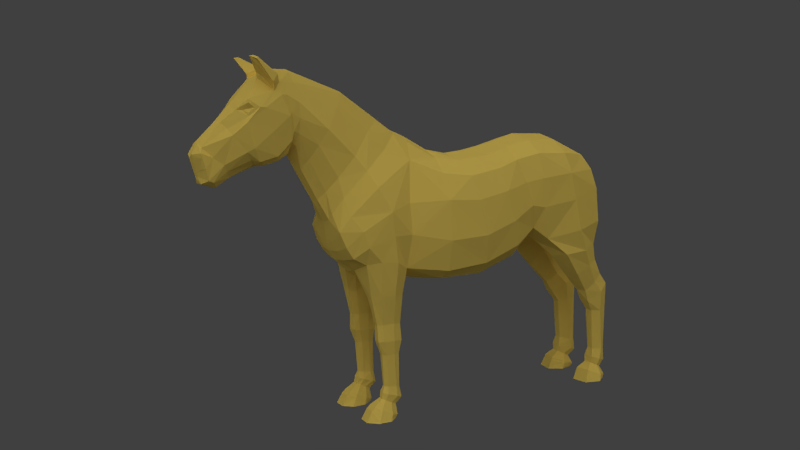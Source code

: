 # Source: Pony_Basemesh.blend  (saved by Blender 2.63.0; exported with 4.5.12 LTS)
import bpy
from mathutils import Matrix  # noqa: F401  (used for matrix-valued properties, if any)

bpy.ops.wm.read_factory_settings(use_empty=True)
scene = bpy.context.scene
scene.name = 'Scene'

# ---- collections
col_collection_1 = bpy.data.collections.new('Collection 1'); scene.collection.children.link(col_collection_1)

# ---- materials (node trees are filled in below, after node groups)
mat_material = bpy.data.materials.new('Material')
mat_material.alpha_threshold = 0.0
mat_material.use_transparent_shadow = False
mat_material.diffuse_color = (1.0, 0.7266, 0.1424, 1.0)
mat_material.specular_color = (1.0, 0.9249, 0.4106)
mat_material.roughness = 0.5
mat_material.specular_intensity = 0.05
mat_material.line_color = (0.0, 0.0, 0.0, 1.0)

# ---- material node trees

# ---- world
world_world = bpy.data.worlds.new('World'); scene.world = world_world
world_world.color = (0.05088, 0.05088, 0.05088)
world_world.use_sun_shadow = False
world_world.sun_shadow_jitter_overblur = 0.0
world_world.cycles.sampling_method = 'MANUAL'
world_world.cycles.sample_map_resolution = 256

# ---- cameras
cam_camera = bpy.data.cameras.new('Camera')
cam_camera.clip_end = 100.0
cam_camera.lens = 35.0
cam_camera.sensor_width = 32.0
cam_camera.sensor_height = 18.0
cam_camera.dof.focus_distance = 0.0
cam_camera.dof.aperture_fstop = 128.0

# ---- lights
light_sun_002 = bpy.data.lights.new('Sun.002', 'SUN')
light_sun_002.transmission_factor = 0.0
light_sun_002.angle = 1.571
light_sun_002.energy = 0.1
light_sun_002.shadow_buffer_clip_start = 0.5
light_sun_002.shadow_soft_size = 1.0
light_sun_002.shadow_cascade_max_distance = 1000.0
light_sun_002.cycles.use_multiple_importance_sampling = False
light_sun_001 = bpy.data.lights.new('Sun.001', 'SUN')
light_sun_001.transmission_factor = 0.0
light_sun_001.angle = 1.571
light_sun_001.energy = 0.2
light_sun_001.shadow_buffer_clip_start = 0.5
light_sun_001.shadow_soft_size = 1.0
light_sun_001.shadow_cascade_max_distance = 1000.0
light_sun_001.cycles.use_multiple_importance_sampling = False
light_sun = bpy.data.lights.new('Sun', 'SUN')
light_sun.transmission_factor = 0.0
light_sun.angle = 1.571
light_sun.energy = 1.0
light_sun.shadow_buffer_clip_start = 0.5
light_sun.shadow_soft_size = 1.0
light_sun.shadow_cascade_max_distance = 1000.0
light_sun.cycles.use_multiple_importance_sampling = False

# ---- meshes
me_cube = bpy.data.meshes.new('Cube')
me_cube.from_pydata([(0.166, -0.5563, 0.737), (0.142, 0.09328, 0.6441), (0.1576, -0.09624, 0.6709), (0.1716, -0.3007, 0.6912), (0.107, 0.2281, 0.5408), (0.1528, -0.3833, 0.711), (0.101, -0.7479, 0.3755), (0.1421, -0.5463, 0.8008), (0.1212, 0.1303, 0.7148), (0.1169, 0.02201, 0.6641), (0.05652, 0.4944, 0.8029), (0.04168, 0.263, 0.7016), (0.03868, 0.3137, 0.7994), (0.03693, 0.2198, 0.9545), (0.1746, -0.1929, 0.6682), (0.1462, -0.1003, 0.4515), (0.1578, -0.3495, 0.513), (0.04286, 0.5571, 0.8898), (0.0983, 0.2466, 0.5883), (0.1307, -0.4311, 0.5608), (0.1138, 0.03049, 0.4665), (0.04252, 0.5979, 0.743), (0.04111, 0.1226, 0.8777), (0.1592, -0.2314, 0.4678), (0.05626, 0.4082, 1.018), (0.04157, 0.6315, 0.8243), (0.0493, 0.2333, 0.5252), (0.02669, -0.6989, 0.7563), (0.1187, -0.6786, 0.743), (0.1697, -0.5754, 0.649), (0.1631, -0.4444, 0.7237), (0.0799, -0.5418, 0.8449), (0.01051, 0.6334, 0.7576), (0.08147, 0.5119, 0.9069), (0.06148, 0.5462, 0.8729), (0.02722, 0.573, 0.907), (0.02049, 0.2038, 0.9781), (0.02354, 0.2825, 0.6784), (0.06703, 0.2625, 0.8854), (0.06171, 0.3511, 0.9629), (0.0576, 0.2513, 0.6373), (0.03572, 0.4806, 0.7889), (0.09784, -0.1005, 0.4212), (0.1048, -0.3653, 0.4718), (0.04281, 0.2434, 0.5562), (0.1113, 0.2075, 0.508), (0.1394, 0.07346, 0.4908), (0.1082, 0.1639, 0.4857), (0.1337, -0.3593, 0.784), (0.1048, -0.6461, 0.7913), (0.02955, -0.6557, 0.8088), (0.06649, 0.378, 0.8518), (0.144, -0.4409, 0.8033), (0.07849, 0.001954, 0.7904), (0.1302, 0.01984, 0.5696), (0.05878, 0.02259, 0.4485), (0.07075, 0.4736, 0.7979), (0.05358, 0.073, 0.8247), (0.05517, 0.3499, 0.8738), (0.03812, 0.3603, 1.02), (0.1487, -0.1818, 0.7413), (0.1839, -0.2183, 0.5587), (0.06395, 0.3682, 0.8824), (0.06652, 0.3897, 0.9836), (0.03338, 0.4236, 1.053), (0.04552, 0.3682, 0.8504), (0.1206, -0.09226, 0.7499), (0.08929, 0.1516, 0.7632), (0.01645, 0.6511, 0.821), (0.07237, 0.1824, 0.8054), (0.02156, 0.1014, 0.903), (0.1057, -0.2389, 0.4257), (0.04539, 0.6198, 0.7804), (0.07506, 0.5054, 0.9242), (0.05094, 0.2135, 0.4965), (0.03326, 0.1678, 0.4587), (0.0383, 0.06872, 0.4401), (0.03388, -0.7315, 0.6853), (0.06583, 0.4258, 0.9942), (0.1294, -0.6955, 0.6793), (0.1626, -0.4531, 0.6301), (0.08889, -0.4347, 0.8433), (0.1083, 0.07258, 0.2988), (0.06685, -0.4796, 0.5125), (0.1096, -0.7147, 0.4321), (0.1412, 0.08464, 0.5695), (0.02217, 0.587, 0.7284), (0.09261, -0.1701, 0.7868), (0.06614, -0.09645, 0.7927), (0.03498, -0.01316, 0.8433), (0.01803, 0.634, 0.8496), (0.04834, 0.5343, 0.9451), (0.02268, 0.3651, 1.045), (0.03931, 0.3535, 0.8377), (0.02267, 0.3342, 0.7712), (0.1675, -0.09913, 0.5483), (0.04356, 0.4572, 0.7857), (0.09718, -0.271, 0.8009), (0.08239, -0.353, 0.8215), (0.1569, -0.4077, 0.6369), (0.1771, -0.3262, 0.5955), (0.1452, -0.2847, 0.7605), (0.04325, 0.2543, 0.6181), (0.03241, 0.03527, 0.8677), (0.07408, -0.4492, 0.5274), (0.07733, 0.1032, 0.2002), (0.07435, 0.1021, 0.08361), (0.06659, 0.04054, 0.3603), (0.07434, 0.04248, 0.241), (0.07838, 0.04875, 0.2031), (0.07478, 0.04135, 0.06193), (0.09703, 0.105, 0.08407), (0.09361, 0.1053, 0.2003), (0.09884, 0.1204, 0.2431), (0.09617, 0.1426, 0.3835), (0.1026, 0.04817, 0.2962), (0.1086, 0.06605, 0.001369), (0.1075, 0.1647, 0.001369), (0.1326, 0.09265, 0.001369), (0.04358, 0.095, 0.001369), (0.06743, 0.1641, 0.001369), (0.06641, 0.06624, 0.001369), (0.07045, 0.1176, 0.2446), (0.06572, 0.1395, 0.3764), (0.05703, 0.07355, 0.3676), (0.0671, 0.06841, 0.2419), (0.07226, 0.06658, 0.2003), (0.06592, 0.05619, 0.06784), (0.1062, 0.0411, 0.3879), (0.102, 0.04237, 0.2436), (0.09878, 0.05064, 0.2031), (0.09708, 0.03991, 0.0617), (0.1085, 0.05993, 0.07014), (0.105, 0.06854, 0.202), (0.11, 0.0708, 0.245), (0.1269, 0.07735, 0.3883), (0.1714, -0.5972, 0.5472), (0.09531, -0.7809, 0.3386), (0.1094, -0.7518, 0.07264), (0.1208, -0.7391, 0.3161), (0.1225, -0.7063, 0.354), (0.07007, -0.716, 0.08234), (0.0761, -0.6826, 0.2891), (0.03406, -0.7164, 0.571), (0.1125, -0.6858, 0.2867), (0.1416, -0.665, 0.4174), (0.1074, -0.7173, 0.08402), (0.1352, -0.7026, 0.5679), (0.07094, -0.742, 0.3775), (0.08914, -0.7863, 0.06189), (0.06384, -0.7829, 0.06256), (0.06321, -0.7773, 0.339), (0.06594, -0.6959, 0.3527), (0.01854, -0.6064, 0.5147), (0.05562, -0.7326, 0.315), (0.05729, -0.7608, 0.06909), (0.05359, -0.6552, 0.3999), (0.1452, -0.481, 0.5226), (0.09953, -0.7228, 0.1116), (0.1031, -0.7125, 0.2492), (0.09362, -0.7805, 0.2587), (0.1128, -0.7443, 0.2481), (0.1054, -0.7595, 0.1069), (0.07542, -0.7105, 0.2512), (0.07573, -0.7234, 0.1114), (0.08937, -0.7821, 0.1067), (0.06607, -0.7767, 0.2603), (0.06046, -0.758, 0.1035), (0.05899, -0.7417, 0.2487), (0.06505, -0.7778, 0.1065), (0.07365, 0.06008, 0.09903), (0.08109, 0.09595, 0.1021), (0.06536, 0.4975, 1.088), (0.1231, 0.08442, 0.02213), (0.06853, 0.135, 0.0439), (0.06387, 0.4841, 1.09), (0.08102, 0.4802, 1.08), (0.07098, 0.4062, 0.9831), (0.07078, -0.7083, 0.4309), (0.09268, -0.5955, 0.3902), (0.08403, -0.6605, 0.3254), (0.1401, -0.6141, 0.3918), (0.1179, -0.6702, 0.325), (0.1078, 0.05956, 0.01251), (0.05277, 0.0856, 0.02219), (0.1038, 0.136, 0.0439), (0.06862, 0.06994, 0.2952), (0.07314, 0.12, 0.2959), (0.03967, 0.4675, 1.029), (0.04608, 0.3813, 0.8184), (0.04117, 0.469, 1.043), (0.03427, 0.4301, 1.06), (0.07807, 0.1059, 0.06492), (0.1053, 0.07892, 0.0517), (0.01412, -0.7368, 0.7346), (0.08086, 0.04535, 0.09857), (0.09192, 0.09776, 0.1025), (0.01335, -0.7484, 0.7494), (0.1033, 0.0617, 0.1002), (0.09596, 0.04733, 0.09843), (0.08031, 0.04418, 0.2979), (0.09334, 0.1224, 0.2951), (0.09628, 0.1082, 0.06546), (0.06995, 0.07896, 0.05103), (0.09829, 0.06066, 0.0438), (0.07499, 0.06275, 0.04352), (0.07201, 0.4741, 1.085), (0.08185, 0.435, 1.019), (0.06507, 0.4157, 1.041), (0.06604, 0.06052, 0.01265), (0.07441, -0.7133, 0.0611), (0.1175, -0.6927, 0.0414), (0.04643, -0.724, 0.02784), (0.1042, -0.7759, 0.01423), (0.05391, -0.7658, 0.01441), (0.06945, -0.759, 0.04023), (0.04189, -0.7117, 0.001369), (0.1367, -0.7316, 0.001369), (0.1247, -0.6779, 0.001369), (0.1063, -0.7695, 0.001369), (0.06789, -0.6853, 0.0414), (0.1286, -0.7398, 0.02784), (0.05514, -0.7603, 0.001369), (0.06882, -0.6689, 0.001369), (0.09205, -0.7651, 0.04085), (0.06509, -0.7352, 0.05005), (0.1018, -0.715, 0.06261), (0.1072, -0.7413, 0.05074), (0.045, -0.6168, 0.4488), (0.1602, -0.6312, 0.4745), (0.1019, -0.5332, 0.457), (0.1576, -0.5529, 0.466), (0.1192, -0.6981, 0.4865), (0.05999, -0.6962, 0.489), (0.07297, 0.5071, 0.9739), (0.0715, 0.4196, 0.8127), (0.08391, 0.4741, 0.9493), (0.08302, 0.4374, 0.8844), (0.07219, 0.09728, 0.06005), (0.06775, 0.3756, 0.9342), (0.1286, 0.1825, 0.5882), (0.1025, 0.09346, 0.201), (0.1068, 0.1048, 0.2445), (0.1176, 0.1188, 0.3884), (0.07509, 0.08372, 0.1005), (0.02202, 0.6275, 0.7387), (0.08003, 0.2226, 0.6856), (0.1326, 0.134, 0.001369), (0.06662, 0.1007, 0.2435), (0.07165, 0.09013, 0.1994), (0.06693, 0.08529, 0.07832), (0.1066, 0.09002, 0.07904), (0.04331, 0.1353, 0.001369), (0.05818, 0.2902, 0.8395), (0.1061, 0.213, 0.6316), (0.0297, 0.1339, 0.4465), (0.04963, 0.4149, 0.7973), (0.08344, 0.4571, 0.9482), (0.06309, 0.3481, 0.9173), (0.1029, 0.1065, 0.2967), (0.07667, 0.3883, 0.9238), (0.1325, 0.1243, 0.4943), (0.05621, 0.1162, 0.3734), (0.04497, 0.5675, 0.7903), (0.06401, 0.2327, 0.7441), (0.06688, 0.1029, 0.2958), (0.1321, 0.1662, 0.54), (0.04539, 0.6127, 0.7495), (0.08243, 0.4923, 0.836), (0.1006, 0.08676, 0.1014), (0.07188, 0.5089, 0.8259), (0.1029, 0.09899, 0.06093), (0.1197, 0.1177, 0.03587), (0.05501, 0.1177, 0.03587), (0.03842, 0.6324, 0.8107), (0.02027, 0.6325, 0.7747), (0.02281, 0.6421, 0.8054), (0.03509, 0.6268, 0.7804), (0.05271, 0.4623, 1.038), (0.07356, 0.4396, 1.026), (0.07971, 0.4884, 0.9479), (0.07724, 0.5062, 0.9614), (0.05778, 0.519, 0.941), (0.07481, 0.5055, 0.9339), (0.06136, 0.4321, 1.007), (0.06733, 0.4902, 1.08), (0.07492, 0.4723, 1.073), (0.05567, 0.4512, 1.022), (0.03018, 0.6291, 0.8393), (0.04115, 0.5982, 0.8118), (0.01842, 0.5462, 0.754), (0.03511, 0.5582, 0.7707), (0.0, 0.2373, 0.5216), (0.0, 0.0753, 0.4263), (0.0, -0.6837, 0.7503), (-0.166, -0.5563, 0.737), (0.0, -0.5507, 0.8606), (0.0, -0.6117, 0.5387), (-0.142, 0.09328, 0.6441), (-1.365e-18, 0.636, 0.7549), (0.0, 0.255, 0.6116), (0.0, 0.5778, 0.9113), (-2.441e-18, 0.1968, 0.9945), (0.0, 0.3417, 0.763), (-1.709e-18, 0.08315, 0.9169), (-0.1576, -0.09624, 0.6709), (0.0, 0.2889, 0.6735), (0.0, 0.4716, 0.7811), (-0.1716, -0.3007, 0.6912), (0.0, -0.1025, 0.4041), (-0.107, 0.2281, 0.5408), (-0.1528, -0.3833, 0.711), (0.0, -0.3437, 0.8353), (-0.101, -0.7479, 0.3755), (-0.1421, -0.5463, 0.8008), (-0.1212, 0.1303, 0.7148), (-0.1169, 0.02201, 0.6641), (0.0, 0.03457, 0.4267), (0.0, -0.02231, 0.8584), (-0.05652, 0.4944, 0.8029), (-0.04168, 0.263, 0.7016), (-0.03868, 0.3137, 0.7994), (-0.03693, 0.2198, 0.9545), (-0.1746, -0.1929, 0.6682), (0.0, 0.4227, 1.057), (0.0, 0.3729, 0.8174), (-0.1462, -0.1003, 0.4515), (-3.09e-18, 0.6519, 0.8116), (-0.1578, -0.3495, 0.513), (-1.365e-18, 0.5862, 0.7258), (-0.04286, 0.5571, 0.8898), (-0.0983, 0.2466, 0.5883), (-0.1307, -0.4311, 0.5608), (-0.1138, 0.03049, 0.4665), (-0.04252, 0.5979, 0.743), (-0.04111, 0.1226, 0.8777), (-0.1592, -0.2314, 0.4678), (-0.05626, 0.4082, 1.018), (-0.04157, 0.6315, 0.8243), (0.0, 0.2452, 0.5543), (-0.0493, 0.2333, 0.5252), (0.0, 0.2193, 0.4922), (0.0, 0.1734, 0.4517), (0.0, -0.7072, 0.6756), (-0.02669, -0.6989, 0.7563), (-0.1187, -0.6786, 0.743), (-0.1697, -0.5754, 0.649), (-0.1631, -0.4444, 0.7237), (0.0, -0.4346, 0.8627), (0.0, -0.6558, 0.8187), (-0.0799, -0.5418, 0.8449), (0.0, -0.5057, 0.5152), (0.0, -0.695, 0.6134), (-0.01051, 0.6334, 0.7576), (0.0, -0.1009, 0.8165), (0.0, -0.1684, 0.8042), (-0.08147, 0.5119, 0.9069), (-0.06148, 0.5462, 0.8729), (-5.288e-19, 0.6342, 0.8534), (0.0, 0.5379, 0.9547), (-0.02722, 0.573, 0.907), (-7.324e-19, 0.3665, 1.056), (-0.02049, 0.2016, 0.9891), (0.0, 0.365, 0.8065), (-0.02354, 0.2825, 0.6784), (-0.06703, 0.2625, 0.8854), (-0.06171, 0.3511, 0.9629), (-0.0576, 0.2513, 0.6373), (-0.03572, 0.4806, 0.7889), (0.0, 0.4573, 0.785), (0.0, -0.2532, 0.8138), (-0.09784, -0.1005, 0.4212), (0.0, -0.2443, 0.4022), (0.0, -0.3763, 0.4451), (-0.1048, -0.3653, 0.4718), (0.0, -0.4489, 0.5106), (-0.04281, 0.2434, 0.5562), (-0.1113, 0.2075, 0.508), (-0.1394, 0.07346, 0.4908), (-0.1082, 0.1639, 0.4857), (-0.1337, -0.3593, 0.784), (-0.1048, -0.6461, 0.7913), (-0.02955, -0.6557, 0.8088), (-0.06649, 0.3757, 0.854), (-0.144, -0.4409, 0.8033), (-0.07849, 0.001954, 0.7904), (-0.1302, 0.01984, 0.5696), (-0.05878, 0.02259, 0.4485), (-0.07075, 0.4736, 0.7979), (-0.05358, 0.073, 0.8247), (-0.05517, 0.3499, 0.8738), (-0.03812, 0.3603, 1.02), (-0.1487, -0.1818, 0.7413), (-0.1839, -0.2183, 0.5587), (-0.06395, 0.3682, 0.8824), (-0.06652, 0.3897, 0.9836), (-0.03338, 0.4236, 1.053), (-0.04552, 0.3682, 0.8504), (-0.1206, -0.09226, 0.7499), (-0.08929, 0.1516, 0.7632), (-0.01645, 0.6511, 0.821), (-0.07237, 0.1824, 0.8054), (0.0, 0.02938, 0.8796), (-0.02156, 0.08932, 0.9107), (-0.1057, -0.2389, 0.4257), (-0.04539, 0.6198, 0.7804), (-0.07506, 0.5054, 0.9242), (-0.05094, 0.2135, 0.4965), (-0.03326, 0.1678, 0.4587), (-0.0383, 0.06872, 0.4401), (-0.03388, -0.7315, 0.6853), (-0.06583, 0.4258, 0.9942), (-0.1294, -0.6955, 0.6793), (-0.1626, -0.4531, 0.6301), (-0.08889, -0.4347, 0.8433), (-0.1083, 0.07258, 0.2988), (-0.06685, -0.4796, 0.5125), (-0.1096, -0.7147, 0.4321), (-0.1412, 0.08464, 0.5695), (-0.02217, 0.587, 0.7284), (-0.09261, -0.1701, 0.7868), (-0.06614, -0.09645, 0.7927), (-0.03498, -0.01316, 0.8433), (-0.01803, 0.634, 0.8496), (-0.04834, 0.5339, 0.9422), (-0.02268, 0.3651, 1.049), (-0.03931, 0.3535, 0.8377), (-0.02267, 0.3342, 0.7712), (-0.1675, -0.09913, 0.5483), (-0.04356, 0.4572, 0.7857), (-0.09718, -0.271, 0.8009), (-0.08239, -0.353, 0.8215), (-0.1569, -0.4077, 0.6369), (-0.1771, -0.3262, 0.5955), (-0.1452, -0.2847, 0.7605), (-0.04325, 0.2543, 0.6181), (-0.03241, 0.03527, 0.8677), (-0.07408, -0.4492, 0.5274), (-0.07733, 0.1032, 0.2002), (-0.07435, 0.1021, 0.08361), (-0.06659, 0.04054, 0.3603), (-0.07434, 0.04248, 0.241), (-0.07838, 0.04875, 0.2031), (-0.07478, 0.04135, 0.06193), (-0.09703, 0.105, 0.08407), (-0.09361, 0.1053, 0.2003), (-0.09884, 0.1204, 0.2431), (-0.09617, 0.1426, 0.3835), (-0.1026, 0.04817, 0.2962), (-0.1086, 0.06605, 0.001369), (-0.1075, 0.1647, 0.001369), (-0.1326, 0.09265, 0.001369), (-0.04358, 0.095, 0.001369), (-0.06743, 0.1641, 0.001369), (-0.06641, 0.06624, 0.001369), (-0.07045, 0.1176, 0.2446), (-0.06572, 0.1395, 0.3764), (-0.05703, 0.07355, 0.3676), (-0.0671, 0.06841, 0.2419), (-0.07226, 0.06658, 0.2003), (-0.06592, 0.05619, 0.06784), (-0.1062, 0.0411, 0.3879), (-0.102, 0.04237, 0.2436), (-0.09878, 0.05064, 0.2031), (-0.09708, 0.03991, 0.0617), (-0.1085, 0.05993, 0.07014), (-0.105, 0.06854, 0.202), (-0.11, 0.0708, 0.245), (-0.1269, 0.07735, 0.3883), (-0.1714, -0.5972, 0.5472), (-0.09531, -0.7809, 0.3386), (-0.1094, -0.7518, 0.07264), (-0.1208, -0.7391, 0.3161), (-0.1225, -0.7063, 0.354), (-0.07007, -0.716, 0.08234), (-0.0761, -0.6826, 0.2891), (-0.03406, -0.7164, 0.571), (-0.1125, -0.6858, 0.2867), (-0.1416, -0.665, 0.4174), (-0.1074, -0.7173, 0.08402), (-0.1352, -0.7026, 0.5679), (-0.07094, -0.742, 0.3775), (-0.08914, -0.7863, 0.06189), (-0.06384, -0.7829, 0.06256), (-0.06321, -0.7773, 0.339), (-0.06594, -0.6959, 0.3527), (-0.01854, -0.6064, 0.5147), (-0.05562, -0.7326, 0.315), (-0.05729, -0.7608, 0.06909), (-0.05359, -0.6552, 0.3999), (-0.1452, -0.481, 0.5226), (-0.09953, -0.7228, 0.1116), (-0.1031, -0.7125, 0.2492), (-0.09362, -0.7805, 0.2587), (-0.1128, -0.7443, 0.2481), (-0.1054, -0.7595, 0.1069), (-0.07542, -0.7105, 0.2512), (-0.07573, -0.7234, 0.1114), (-0.08937, -0.7821, 0.1067), (-0.06607, -0.7767, 0.2603), (-0.06046, -0.758, 0.1035), (-0.05899, -0.7417, 0.2487), (-0.06505, -0.7778, 0.1065), (-0.07365, 0.06008, 0.09903), (-0.08109, 0.09595, 0.1021), (-0.06536, 0.4975, 1.088), (-0.1231, 0.08442, 0.02213), (-0.06853, 0.135, 0.0439), (-0.06387, 0.4841, 1.09), (-0.08102, 0.4802, 1.08), (-0.07098, 0.4062, 0.9831), (-0.07078, -0.7083, 0.4309), (-0.09268, -0.5955, 0.3902), (-0.08403, -0.6605, 0.3254), (-0.1401, -0.6141, 0.3918), (-0.1179, -0.6702, 0.325), (-0.1078, 0.05956, 0.01251), (-0.05277, 0.0856, 0.02219), (-0.1038, 0.136, 0.0439), (-0.06862, 0.06994, 0.2952), (-0.07314, 0.12, 0.2959), (-0.03967, 0.4675, 1.029), (-0.04608, 0.3813, 0.8184), (-0.07807, 0.1059, 0.06492), (-0.1053, 0.07892, 0.0517), (0.0, -0.7394, 0.7263), (-0.01412, -0.7368, 0.7346), (-0.08086, 0.04535, 0.09857), (-0.09192, 0.09776, 0.1025), (-0.01335, -0.7484, 0.7494), (0.0, -0.7589, 0.747), (-0.1033, 0.0617, 0.1002), (-0.09596, 0.04733, 0.09843), (-0.08031, 0.04418, 0.2979), (-0.09334, 0.1224, 0.2951), (-0.09628, 0.1082, 0.06546), (-0.06995, 0.07896, 0.05103), (-0.09829, 0.06066, 0.0438), (-0.07499, 0.06275, 0.04352), (-0.07201, 0.4741, 1.085), (-0.08185, 0.435, 1.019), (0.0, 0.4691, 1.033), (0.0, 0.3811, 0.8186), (-0.06507, 0.4157, 1.041), (-0.06604, 0.06052, 0.01265), (-0.07441, -0.7133, 0.0611), (-0.1175, -0.6927, 0.0414), (-0.04643, -0.724, 0.02784), (-0.1042, -0.7759, 0.01423), (-0.05391, -0.7658, 0.01441), (-0.06945, -0.759, 0.04023), (-0.04189, -0.7117, 0.001369), (-0.1367, -0.7316, 0.001369), (-0.1247, -0.6779, 0.001369), (-0.1063, -0.7695, 0.001369), (-0.06789, -0.6853, 0.0414), (-0.1286, -0.7398, 0.02784), (-0.05514, -0.7603, 0.001369), (-0.06882, -0.6689, 0.001369), (-0.09205, -0.7651, 0.04085), (-0.06509, -0.7352, 0.05005), (-0.1018, -0.715, 0.06261), (-0.1072, -0.7413, 0.05074), (-0.045, -0.6168, 0.4488), (-0.1602, -0.6312, 0.4745), (-0.1019, -0.5332, 0.457), (-0.1576, -0.5529, 0.466), (-0.1192, -0.6981, 0.4865), (-0.05999, -0.6962, 0.489), (-0.07297, 0.5066, 0.9711), (0.0, 0.4173, 0.8019), (-0.0715, 0.4196, 0.8127), (-0.08391, 0.4741, 0.9493), (-0.08302, 0.4352, 0.8832), (-0.07219, 0.09728, 0.06005), (-0.06775, 0.3756, 0.9342), (-0.1286, 0.1825, 0.5882), (-1.365e-18, 0.6288, 0.7382), (-0.1025, 0.09346, 0.201), (-0.1068, 0.1048, 0.2445), (-0.1176, 0.1188, 0.3884), (-0.07509, 0.08372, 0.1005), (-0.02202, 0.6275, 0.7387), (-0.08003, 0.2226, 0.6856), (-0.1326, 0.134, 0.001369), (-0.06662, 0.1007, 0.2435), (-0.07165, 0.09013, 0.1994), (-0.06693, 0.08529, 0.07832), (-0.1066, 0.09002, 0.07904), (-0.04331, 0.1353, 0.001369), (-0.05818, 0.2902, 0.8395), (-0.1061, 0.213, 0.6316), (-0.0297, 0.1339, 0.4465), (0.0, 0.5194, 0.9751), (-0.04963, 0.4149, 0.7973), (-0.08344, 0.4571, 0.9482), (-0.06309, 0.3481, 0.9173), (-0.1029, 0.1065, 0.2967), (-0.07667, 0.3843, 0.9244), (-0.1325, 0.1243, 0.4943), (-0.05621, 0.1162, 0.3734), (-0.04497, 0.5675, 0.7903), (-0.06401, 0.2327, 0.7441), (0.0, 0.1395, 0.435), (-0.06688, 0.1029, 0.2958), (-0.1321, 0.1662, 0.54), (-0.04539, 0.6127, 0.7495), (-0.08243, 0.4923, 0.836), (-0.1006, 0.08676, 0.1014), (-0.07188, 0.5089, 0.8259), (-0.1029, 0.09899, 0.06093), (-0.1197, 0.1177, 0.03587), (-0.05501, 0.1177, 0.03587), (-0.03842, 0.6324, 0.8107), (-0.02027, 0.6325, 0.7747), (-0.02281, 0.6421, 0.8054), (-0.03509, 0.6268, 0.7804), (-0.07356, 0.4396, 1.026), (-0.07971, 0.4884, 0.9479), (-0.07724, 0.5062, 0.9614), (-0.05778, 0.519, 0.941), (-0.07481, 0.5055, 0.9339), (-0.06136, 0.4321, 1.007), (-0.06733, 0.4902, 1.08), (-0.07492, 0.4723, 1.073), (-0.05567, 0.4512, 1.022), (-1.365e-18, 0.5444, 0.7512), (-0.03018, 0.6267, 0.8389), (-0.04115, 0.5982, 0.8118), (-0.01842, 0.5462, 0.754), (-0.03511, 0.5582, 0.7707), (-0.107, 0.1618, 0.006686), (-0.1085, 0.06524, 0.002761), (0.05422, -0.7644, 0.01115), (-0.131, 0.1319, 0.005682), (0.05499, -0.761, 0.002998), (-0.06812, -0.6812, 0.03139), (0.06757, 0.1611, 0.006686), (-0.05422, -0.7644, 0.01115), (-0.1238, -0.6798, 0.006373), (-0.06757, 0.1611, 0.006686), (-0.05499, -0.761, 0.002998), (-0.06636, 0.06552, 0.002779), (-0.04477, 0.1331, 0.005682), (0.131, 0.1319, 0.005682), (-0.106, -0.7703, 0.002976), (-0.06871, -0.671, 0.006373), (-0.0422, -0.7132, 0.004678), (0.1085, 0.06524, 0.002761), (0.0422, -0.7132, 0.004678), (-0.1193, -0.689, 0.03139), (-0.1255, 0.08648, 0.01694), (-0.108, 0.06118, 0.009724), (-0.05208, 0.1221, 0.02725), (-0.06826, 0.1463, 0.03327), (-0.1047, 0.1472, 0.03327), (-0.05047, 0.08795, 0.01698), (-0.06613, 0.06195, 0.009832), (-0.1229, 0.1217, 0.02725), (0.1229, 0.1217, 0.02725), (0.06826, 0.1463, 0.03327), (0.1047, 0.1472, 0.03327), (0.04375, -0.7207, 0.02122), (0.06812, -0.6812, 0.03139), (0.06613, 0.06195, 0.009832), (0.108, 0.06118, 0.009724), (0.05047, 0.08795, 0.01698), (0.1255, 0.08648, 0.01694), (0.05208, 0.1221, 0.02725), (-0.1047, -0.7743, 0.01101), (-0.04375, -0.7207, 0.02122), (-0.1322, -0.738, 0.02122), (0.1322, -0.738, 0.02122), (0.1047, -0.7743, 0.01101), (0.1193, -0.689, 0.03139), (-0.1359, -0.7326, 0.004678), (0.06636, 0.06552, 0.002779), (0.04477, 0.1331, 0.005682), (0.1314, 0.09162, 0.003964), (0.106, -0.7703, 0.002976), (0.06871, -0.671, 0.006373), (-0.04473, 0.09382, 0.003971), (0.1238, -0.6798, 0.006373), (0.04473, 0.09382, 0.003971), (0.107, 0.1618, 0.006686), (-0.1314, 0.09162, 0.003964), (0.1359, -0.7326, 0.004678), (-0.04117, 0.469, 1.043), (-0.05271, 0.4623, 1.038), (-0.03427, 0.4301, 1.06)], [], [(85, 54, 20, 46), (0, 30, 52, 7), (289, 72, 25, 288), (190, 191, 175, 172), (92, 59, 24, 64), (97, 101, 60, 87), (2, 14, 61, 95), (2, 9, 53, 66), (39, 63, 24, 59), (258, 58, 62, 239), (74, 45, 47, 75), (300, 306, 37, 102), (43, 71, 23, 16), (97, 98, 48, 101), (81, 52, 48, 98), (103, 57, 22, 70), (341, 74, 75, 342), (2, 95, 54, 9), (292, 26, 74, 341), (26, 4, 45, 74), (603, 342, 75, 255), (294, 343, 77, 27), (194, 525, 294, 27), (0, 28, 79, 29), (105, 112, 196, 171), (0, 29, 80, 30), (309, 317, 55, 42), (296, 31, 81, 348), (31, 7, 52, 81), (251, 132, 193, 271), (373, 43, 104, 375), (275, 277, 72, 32), (293, 76, 55, 317), (292, 339, 44, 26), (177, 78, 24, 63), (260, 239, 62, 51), (290, 86, 21, 291), (102, 37, 11, 40), (577, 245, 86, 329), (626, 329, 86, 290), (67, 69, 22, 57), (245, 267, 21, 86), (1, 9, 54, 85), (102, 40, 18, 44), (67, 57, 53, 8), (301, 35, 90, 358), (35, 91, 73, 17), (301, 359, 91, 35), (541, 324, 64, 188), (246, 40, 11, 264), (266, 261, 47, 45), (361, 92, 64, 324), (302, 36, 92, 361), (36, 13, 59, 92), (88, 66, 53, 89), (300, 102, 44, 339), (363, 325, 65, 93), (42, 55, 20, 15), (95, 15, 20, 54), (95, 61, 23, 15), (26, 44, 18, 4), (241, 133, 198, 269), (240, 266, 45, 4), (246, 254, 18, 40), (299, 327, 68, 32), (103, 89, 53, 57), (542, 189, 65, 325), (307, 41, 96, 369), (41, 10, 56, 96), (3, 101, 48, 5), (3, 100, 61, 14), (93, 65, 62, 58), (100, 99, 19, 16), (370, 312, 98, 97), (3, 5, 99, 100), (373, 372, 71, 43), (240, 4, 18, 254), (42, 15, 23, 71), (402, 318, 89, 103), (34, 17, 73, 33), (270, 268, 56, 10), (88, 87, 60, 66), (1, 8, 53, 9), (354, 88, 89, 318), (402, 103, 70, 304), (192, 202, 185, 174), (2, 66, 60, 14), (191, 208, 206, 175), (354, 355, 87, 88), (30, 5, 48, 52), (189, 51, 62, 65), (3, 14, 60, 101), (100, 16, 23, 61), (351, 375, 104, 83), (27, 77, 79, 28), (348, 81, 98, 312), (43, 16, 19, 104), (30, 80, 99, 5), (309, 42, 71, 372), (370, 97, 87, 355), (94, 93, 58, 12), (264, 11, 12, 253), (253, 12, 58, 258), (304, 70, 36, 302), (70, 22, 13, 36), (303, 363, 93, 94), (38, 39, 59, 13), (69, 38, 13, 22), (37, 94, 12, 11), (306, 303, 94, 37), (124, 107, 55, 76), (252, 120, 117, 247), (250, 127, 170, 244), (119, 118, 116, 121), (593, 541, 188, 234), (262, 124, 76, 255), (107, 128, 20, 55), (75, 47, 114, 123), (187, 201, 113, 122), (122, 113, 112, 105), (171, 196, 111, 106), (203, 205, 110, 127), (170, 195, 109, 126), (126, 109, 108, 125), (186, 200, 107, 124), (46, 20, 128, 135), (82, 115, 129, 134), (134, 129, 130, 133), (198, 199, 131, 132), (261, 46, 135, 243), (259, 82, 134, 242), (242, 134, 133, 241), (269, 198, 132, 251), (238, 203, 127, 250), (244, 170, 126, 249), (249, 126, 125, 248), (265, 186, 124, 262), (205, 204, 131, 110), (195, 199, 130, 109), (109, 130, 129, 108), (200, 115, 128, 107), (172, 176, 286, 285), (158, 162, 138, 146), (132, 131, 204, 193), (160, 161, 139, 137), (163, 168, 154, 142), (127, 110, 195, 170), (273, 184, 203, 238), (666, 664, 209, 184), (172, 175, 206, 176), (343, 352, 143, 77), (0, 7, 49, 28), (180, 152, 156, 179), (142, 154, 152, 180), (164, 158, 146, 141), (6, 140, 145, 84), (137, 139, 140, 6), (188, 64, 191, 190), (148, 152, 154, 151), (256, 235, 51, 189), (184, 209, 205, 203), (125, 108, 200, 186), (525, 194, 197, 530), (83, 104, 19, 157), (181, 145, 140, 182), (80, 157, 19, 99), (231, 229, 145, 181), (179, 181, 182, 180), (230, 231, 181, 179), (176, 206, 208, 207), (278, 287, 188, 190), (664, 665, 183, 209), (64, 24, 208, 191), (123, 114, 201, 187), (110, 131, 199, 195), (243, 135, 82, 259), (207, 208, 24, 78), (144, 139, 161, 159), (159, 161, 162, 158), (151, 154, 168, 166), (570, 256, 189, 542), (257, 236, 78, 177), (135, 128, 115, 82), (141, 155, 167, 164), (164, 167, 168, 163), (133, 130, 199, 198), (106, 111, 202, 192), (209, 183, 204, 205), (142, 144, 159, 163), (163, 159, 158, 164), (108, 129, 115, 200), (193, 204, 183, 173), (248, 125, 186, 265), (271, 193, 173, 272), (29, 136, 157, 80), (296, 349, 50, 31), (180, 182, 144, 142), (297, 153, 143, 352), (297, 351, 83, 153), (234, 188, 78, 236), (197, 194, 27, 50), (182, 140, 139, 144), (178, 156, 152, 148), (237, 260, 51, 235), (668, 666, 184, 273), (230, 228, 153, 83), (169, 167, 155, 150), (232, 229, 136, 147), (77, 143, 147, 79), (233, 232, 147, 143), (141, 146, 226, 210), (27, 28, 49, 50), (29, 79, 147, 136), (148, 6, 84, 178), (151, 137, 6, 148), (155, 225, 215, 150), (233, 228, 156, 178), (149, 150, 215, 224), (166, 168, 167, 169), (138, 149, 224, 227), (166, 160, 137, 151), (146, 138, 227, 226), (169, 165, 160, 166), (31, 50, 49, 7), (50, 349, 530, 197), (150, 149, 165, 169), (149, 138, 162, 165), (165, 162, 161, 160), (227, 224, 213, 221), (212, 214, 215, 225), (214, 213, 224, 215), (220, 212, 225, 210), (682, 686, 217, 218), (216, 223, 218, 217), (686, 679, 219, 217), (680, 682, 218, 223), (210, 226, 211, 220), (216, 217, 219, 222), (226, 227, 221, 211), (663, 662, 212, 220), (84, 145, 229, 232), (179, 156, 228, 230), (143, 153, 228, 233), (178, 84, 232, 233), (157, 136, 229, 231), (83, 157, 231, 230), (225, 155, 141, 210), (359, 593, 234, 91), (68, 25, 274, 276), (67, 246, 264, 69), (268, 237, 235, 56), (299, 32, 245, 577), (234, 236, 280, 281), (177, 63, 239, 260), (96, 56, 235, 256), (33, 73, 236, 257), (369, 96, 256, 570), (277, 274, 25, 72), (276, 275, 32, 68), (39, 258, 239, 63), (111, 251, 271, 202), (293, 603, 255, 76), (32, 72, 267, 245), (275, 276, 274, 277), (85, 46, 261, 266), (112, 241, 269, 196), (1, 85, 266, 240), (67, 8, 254, 246), (1, 240, 254, 8), (34, 33, 268, 270), (69, 264, 253, 38), (38, 253, 258, 39), (119, 252, 247, 118), (106, 250, 244, 171), (123, 262, 255, 75), (47, 261, 243, 114), (201, 259, 242, 113), (113, 242, 241, 112), (196, 269, 251, 111), (192, 238, 250, 106), (171, 244, 249, 105), (105, 249, 248, 122), (187, 265, 262, 123), (174, 273, 238, 192), (114, 243, 259, 201), (122, 248, 265, 187), (202, 271, 272, 185), (257, 177, 260, 237), (660, 668, 273, 174), (33, 257, 237, 268), (279, 286, 176, 207), (207, 78, 284, 279), (236, 73, 283, 280), (287, 284, 78, 188), (285, 286, 279, 278), (282, 281, 280, 283), (282, 283, 73, 91), (278, 279, 284, 287), (190, 172, 285, 278), (281, 282, 91, 234), (41, 290, 291, 10), (35, 17, 288, 90), (34, 289, 288, 17), (289, 263, 267, 72), (90, 288, 25, 68), (34, 270, 263, 289), (307, 626, 290, 41), (270, 10, 291, 263), (263, 291, 21, 267), (358, 90, 68, 327), (418, 378, 333, 386), (295, 314, 384, 347), (628, 627, 338, 405), (425, 396, 337, 391), (430, 420, 392, 434), (305, 428, 393, 323), (305, 398, 385, 316), (366, 391, 337, 395), (596, 575, 394, 390), (407, 408, 379, 377), (300, 435, 364, 306), (374, 328, 336, 404), (430, 434, 380, 431), (414, 431, 380, 384), (436, 403, 335, 389), (341, 342, 408, 407), (305, 316, 386, 428), (292, 341, 407, 340), (340, 407, 377, 310), (603, 592, 408, 342), (294, 344, 410, 343), (526, 344, 294, 525), (295, 346, 412, 345), (438, 504, 528, 445), (295, 347, 413, 346), (309, 371, 387, 317), (296, 348, 414, 350), (350, 414, 384, 314), (588, 610, 524, 465), (373, 375, 437, 374), (661, 659, 644, 684), (614, 353, 405, 616), (293, 317, 387, 409), (292, 340, 376, 339), (510, 395, 337, 411), (598, 383, 394, 575), (629, 630, 334, 419), (435, 367, 320, 364), (577, 329, 419, 582), (626, 629, 419, 329), (399, 389, 335, 401), (582, 419, 334, 606), (298, 418, 386, 316), (435, 376, 331, 367), (399, 315, 385, 389), (301, 358, 423, 360), (360, 330, 406, 424), (301, 360, 424, 359), (541, 521, 396, 324), (583, 602, 320, 367), (605, 377, 379, 599), (361, 324, 396, 425), (302, 361, 425, 362), (362, 425, 391, 322), (421, 422, 385, 398), (300, 339, 376, 435), (363, 426, 397, 325), (371, 326, 333, 387), (428, 386, 333, 326), (428, 326, 336, 393), (340, 310, 331, 376), (578, 608, 531, 466), (576, 310, 377, 605), (583, 367, 331, 591), (299, 353, 400, 327), (436, 389, 385, 422), (542, 325, 397, 522), (307, 369, 429, 368), (368, 429, 388, 319), (308, 311, 380, 434), (308, 323, 393, 433), (426, 390, 394, 397), (433, 328, 332, 432), (370, 430, 431, 312), (308, 433, 432, 311), (373, 374, 404, 372), (576, 591, 331, 310), (371, 404, 336, 326), (402, 436, 422, 318), (357, 356, 406, 330), (609, 319, 388, 607), (421, 398, 392, 420), (298, 316, 385, 315), (354, 318, 422, 421), (402, 304, 403, 436), (523, 507, 518, 535), (305, 323, 392, 398), (354, 421, 420, 355), (347, 384, 380, 311), (522, 397, 394, 383), (308, 434, 392, 323), (433, 393, 336, 328), (351, 416, 437, 375), (344, 345, 412, 410), (348, 312, 431, 414), (374, 437, 332, 328), (347, 311, 432, 413), (309, 372, 404, 371), (370, 355, 420, 430), (427, 321, 390, 426), (602, 590, 321, 320), (590, 596, 390, 321), (304, 302, 362, 403), (403, 362, 322, 335), (303, 427, 426, 363), (365, 322, 391, 366), (401, 335, 322, 365), (364, 320, 321, 427), (306, 364, 427, 303), (457, 409, 387, 440), (589, 584, 450, 453), (587, 581, 503, 460), (452, 454, 449, 451), (593, 569, 521, 541), (637, 677, 668, 660), (659, 667, 678, 644), (600, 592, 409, 457), (440, 387, 333, 461), (408, 456, 447, 379), (520, 455, 446, 534), (455, 438, 445, 446), (504, 439, 444, 528), (536, 460, 443, 538), (503, 459, 442, 527), (459, 458, 441, 442), (519, 457, 440, 533), (378, 468, 461, 333), (415, 467, 462, 448), (467, 466, 463, 462), (531, 465, 464, 532), (599, 580, 468, 378), (597, 579, 467, 415), (579, 578, 466, 467), (608, 588, 465, 531), (574, 587, 460, 536), (581, 586, 459, 503), (586, 585, 458, 459), (604, 600, 457, 519), (538, 443, 464, 537), (527, 442, 463, 532), (442, 441, 462, 463), (533, 440, 461, 448), (505, 623, 624, 509), (491, 479, 471, 495), (465, 524, 537, 464), (493, 470, 472, 494), (496, 475, 487, 501), (460, 503, 527, 443), (612, 574, 536, 517), (656, 517, 544, 657), (505, 509, 539, 508), (343, 410, 476, 352), (295, 345, 381, 314), (513, 512, 489, 485), (475, 513, 485, 487), (497, 474, 479, 491), (313, 417, 478, 473), (470, 313, 473, 472), (481, 484, 487, 485), (594, 522, 383, 571), (517, 536, 538, 544), (458, 519, 533, 441), (525, 530, 529, 526), (416, 490, 332, 437), (514, 515, 473, 478), (413, 432, 332, 490), (566, 514, 478, 564), (512, 513, 515, 514), (565, 512, 514, 566), (509, 540, 543, 539), (688, 687, 521, 625), (657, 544, 516, 652), (456, 520, 534, 447), (443, 527, 532, 464), (580, 597, 415, 468), (477, 492, 494, 472), (492, 491, 495, 494), (484, 499, 501, 487), (570, 542, 522, 594), (595, 510, 411, 572), (468, 415, 448, 461), (474, 497, 500, 488), (497, 496, 501, 500), (466, 531, 532, 463), (439, 523, 535, 444), (544, 538, 537, 516), (475, 496, 492, 477), (496, 497, 491, 492), (441, 533, 448, 462), (524, 506, 516, 537), (585, 604, 519, 458), (610, 611, 506, 524), (346, 413, 490, 469), (296, 350, 382, 349), (513, 475, 477, 515), (297, 352, 476, 486), (297, 486, 416, 351), (569, 572, 411, 521), (529, 382, 344, 526), (515, 477, 472, 473), (511, 481, 485, 489), (573, 571, 383, 598), (653, 612, 517, 656), (565, 416, 486, 563), (502, 483, 488, 500), (567, 480, 469, 564), (410, 412, 480, 476), (568, 476, 480, 567), (474, 545, 561, 479), (344, 382, 381, 345), (346, 469, 480, 412), (481, 511, 417, 313), (484, 481, 313, 470), (488, 483, 550, 560), (568, 511, 489, 563), (482, 559, 550, 483), (499, 502, 500, 501), (471, 562, 559, 482), (499, 484, 470, 493), (479, 561, 562, 471), (502, 499, 493, 498), (350, 314, 381, 382), (382, 529, 530, 349), (483, 502, 498, 482), (482, 498, 495, 471), (498, 493, 494, 495), (562, 556, 548, 559), (547, 560, 550, 549), (549, 550, 559, 548), (555, 545, 560, 547), (121, 116, 648, 676), (551, 552, 553, 558), (545, 555, 546, 561), (551, 557, 554, 552), (561, 546, 556, 562), (417, 567, 564, 478), (512, 565, 563, 489), (476, 568, 563, 486), (511, 568, 567, 417), (490, 566, 564, 469), (416, 565, 566, 490), (560, 545, 474, 488), (359, 424, 569, 593), (400, 615, 613, 338), (399, 401, 602, 583), (607, 388, 571, 573), (299, 577, 582, 353), (569, 619, 618, 572), (510, 598, 575, 395), (429, 594, 571, 388), (356, 595, 572, 406), (369, 570, 594, 429), (616, 405, 338, 613), (615, 400, 353, 614), (366, 395, 575, 596), (444, 535, 610, 588), (293, 409, 592, 603), (353, 582, 606, 405), (614, 616, 613, 615), (418, 605, 599, 378), (445, 528, 608, 578), (298, 576, 605, 418), (399, 583, 591, 315), (298, 315, 591, 576), (357, 609, 607, 356), (401, 365, 590, 602), (365, 366, 596, 590), (452, 451, 584, 589), (439, 504, 581, 587), (677, 683, 666, 668), (456, 408, 592, 600), (379, 447, 580, 599), (534, 446, 579, 597), (446, 445, 578, 579), (528, 444, 588, 608), (523, 439, 587, 574), (504, 438, 586, 581), (438, 455, 585, 586), (520, 456, 600, 604), (507, 523, 574, 612), (447, 534, 597, 580), (455, 520, 604, 585), (535, 518, 611, 610), (595, 573, 598, 510), (654, 507, 612, 653), (356, 607, 573, 595), (617, 540, 509, 624), (572, 618, 621, 406), (625, 521, 411, 622), (620, 621, 618, 619), (620, 424, 406, 621), (619, 569, 424, 620), (368, 319, 630, 629), (360, 423, 627, 330), (357, 330, 627, 628), (628, 405, 606, 601), (423, 400, 338, 627), (357, 628, 601, 609), (307, 368, 629, 626), (609, 601, 630, 319), (601, 606, 334, 630), (358, 327, 400, 423), (685, 451, 449, 632), (655, 631, 634, 658), (453, 640, 643, 589), (454, 642, 632, 449), (637, 684, 117, 120), (684, 644, 247, 117), (643, 653, 656, 681), (678, 648, 116, 118), (683, 676, 664, 666), (636, 555, 547, 670), (222, 219, 679, 635), (662, 633, 214, 212), (119, 121, 676, 683), (640, 453, 450, 631), (634, 584, 451, 685), (681, 656, 657, 642), (636, 646, 639, 650), (663, 674, 682, 680), (635, 679, 673, 633), (651, 685, 632, 652), (646, 636, 670, 647), (638, 549, 548, 669), (644, 678, 118, 247), (680, 649, 662, 663), (557, 641, 645, 554), (670, 547, 549, 638), (633, 673, 213, 214), (650, 639, 675, 671), (674, 672, 686, 682), (672, 673, 679, 686), (216, 222, 635, 649), (272, 173, 667, 659), (658, 634, 685, 651), (589, 643, 681, 452), (631, 450, 584, 634), (452, 681, 642, 454), (507, 654, 655, 518), (506, 651, 652, 516), (611, 658, 651, 506), (518, 655, 658, 611), (174, 185, 661, 660), (649, 635, 633, 662), (173, 183, 665, 667), (555, 636, 650, 546), (223, 216, 649, 680), (220, 211, 674, 663), (221, 213, 673, 672), (211, 221, 672, 674), (556, 671, 669, 548), (546, 650, 671, 556), (185, 272, 659, 661), (252, 119, 683, 677), (642, 657, 652, 632), (660, 661, 684, 637), (675, 552, 554, 645), (646, 558, 553, 639), (647, 670, 638, 641), (120, 252, 677, 637), (551, 647, 641, 557), (654, 640, 631, 655), (667, 665, 648, 678), (671, 675, 645, 669), (558, 646, 647, 551), (639, 553, 552, 675), (641, 638, 669, 645), (640, 654, 653, 643), (676, 648, 665, 664), (521, 687, 689, 396), (689, 508, 539, 543), (396, 689, 543, 337), (623, 688, 617, 624), (687, 505, 508, 689), (540, 617, 622, 411), (687, 688, 623, 505), (540, 411, 337, 543), (688, 625, 622, 617)])
me_cube.materials.append(mat_material)
me_cube.use_remesh_preserve_volume = False
me_cube.use_remesh_preserve_attributes = False
me_cube.use_mirror_vertex_groups = False
me_cube.update()

# ---- objects
ob_empty = bpy.data.objects.new('Empty', None)
ob_camera = bpy.data.objects.new('Camera', cam_camera)
ob_sun_002 = bpy.data.objects.new('Sun.002', light_sun_002)
ob_sun_001 = bpy.data.objects.new('Sun.001', light_sun_001)
ob_sun = bpy.data.objects.new('Sun', light_sun)
ob_cube = bpy.data.objects.new('Cube', me_cube)

# ---- transforms, parenting, visibility, modifiers, constraints
ob_empty.location = (0.05061, -0.037, 0.5744)
ob_empty.empty_image_offset = (0.0, 0.0)
ob_empty.hide_viewport = True
ob_empty.lineart.crease_threshold = 0.0
ob_camera.location = (-2.378, 1.315, 0.9475)
ob_camera.hide_viewport = True
ob_camera.lineart.crease_threshold = 0.0
_c = ob_camera.constraints.new('TRACK_TO'); _c.name = 'TrackTo.001'
_c.target = ob_empty
ob_sun_002.parent = ob_camera
ob_sun_002.matrix_parent_inverse = Matrix(((-0.4864, -0.8737, -7.13e-09, -0.007715), (0.1162, -0.06471, 0.9911, -0.5776), (-0.866, 0.4821, 0.133, -2.819), (0.0, 0.0, 0.0, 1.0)))
ob_sun_002.location = (1.602, 0.4566, 0.2155)
ob_sun_002.rotation_euler = (-1.869, 0.7706, -1.369)
ob_sun_002.hide_viewport = True
ob_sun_002.lineart.crease_threshold = 0.0
ob_sun_001.parent = ob_camera
ob_sun_001.matrix_parent_inverse = Matrix(((-0.4864, -0.8737, -7.13e-09, -0.007715), (0.1162, -0.06471, 0.9911, -0.5776), (-0.866, 0.4821, 0.133, -2.819), (0.0, 0.0, 0.0, 1.0)))
ob_sun_001.location = (-1.27, -3.493, 2.144)
ob_sun_001.rotation_euler = (-1.135, -0.1464, 2.692)
ob_sun_001.hide_viewport = True
ob_sun_001.lineart.crease_threshold = 0.0
ob_sun.parent = ob_camera
ob_sun.matrix_parent_inverse = Matrix(((-0.4864, -0.8737, -7.13e-09, -0.007715), (0.1162, -0.06471, 0.9911, -0.5776), (-0.866, 0.4821, 0.133, -2.819), (0.0, 0.0, 0.0, 1.0)))
ob_sun.location = (-1.336, 3.063, 6.027)
ob_sun.rotation_euler = (-0.7094, -3.227e-09, 0.8445)
ob_sun.hide_viewport = True
ob_sun.lineart.crease_threshold = 0.0
ob_cube.location = (0.0, 0.0, 0.0)
ob_cube.lineart.crease_threshold = 0.0

# ---- collection membership
col_collection_1.objects.link(ob_empty)
col_collection_1.objects.link(ob_camera)
col_collection_1.objects.link(ob_sun_002)
col_collection_1.objects.link(ob_sun_001)
col_collection_1.objects.link(ob_sun)
col_collection_1.objects.link(ob_cube)

# ---- scene / render settings (as saved in the file)
scene.camera = ob_camera
scene.frame_start = 1; scene.frame_end = 250; scene.frame_set(1)
scene.render.engine = 'BLENDER_EEVEE_NEXT'
scene.render.image_settings.color_mode = 'RGB'
scene.render.image_settings.compression = 90
scene.render.resolution_percentage = 50
scene.render.dither_intensity = 0.0
scene.render.bake_margin = 2
scene.render.bake_bias = 0.0
scene.cycles.use_denoising = False
scene.cycles.samples = 10
scene.cycles.sampling_pattern = 'TABULATED_SOBOL'
scene.cycles.light_sampling_threshold = 0.0
scene.cycles.use_adaptive_sampling = False
scene.cycles.use_light_tree = False
scene.cycles.blur_glossy = 0.0
scene.cycles.volume_bounces = 1
scene.cycles.pixel_filter_type = 'GAUSSIAN'
scene.cycles.sample_clamp_indirect = 0.0
scene.view_settings.view_transform = 'Standard'
bpy.context.view_layer.update()
